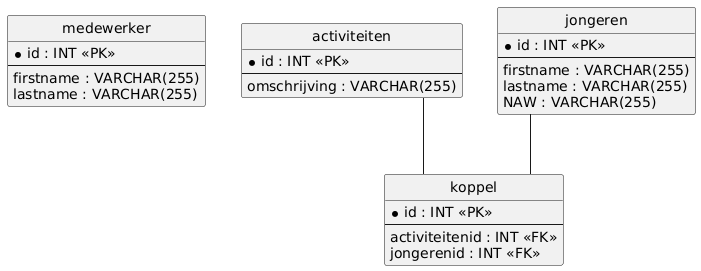

The diagram above was rendered by PlantUML. Its source (embedded in the PNG):
@startuml
hide circle
skinparam linetype ortho

entity "medewerker" as medewerker {
  * id : INT <<PK>>
  --
  firstname : VARCHAR(255)
  lastname : VARCHAR(255)
}

entity "activiteiten" as activiteiten {
  * id : INT <<PK>>
  --
  omschrijving : VARCHAR(255)
}

entity "jongeren" as jongeren {
  * id : INT <<PK>>
  --
  firstname : VARCHAR(255)
  lastname : VARCHAR(255)
  NAW : VARCHAR(255)
}

entity "koppel" as koppel {
  * id : INT <<PK>>
  --
  activiteitenid : INT <<FK>>
  jongerenid : INT <<FK>>
}

activiteiten -- koppel
jongeren -- koppel
@enduml